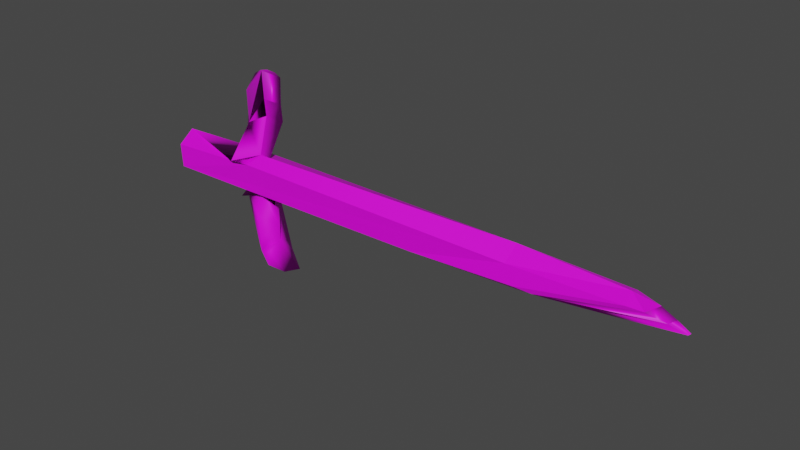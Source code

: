 # Source: rock-sword.blend  (saved by Blender 2.83.19; exported with 4.5.12 LTS)
import bpy
from mathutils import Matrix  # noqa: F401  (used for matrix-valued properties, if any)

bpy.ops.wm.read_factory_settings(use_empty=True)
scene = bpy.context.scene
scene.name = 'Scene'

# ---- collections
col_collection = bpy.data.collections.new('Collection'); scene.collection.children.link(col_collection)

# ---- images (referenced by path relative to the original .blend; pixels are not part of the script)
import os
ASSET_DIR = os.environ.get("B2B_ASSET_DIR", "")  # directory of the original .blend (textures are referenced by path, not embedded)
HERE = os.path.dirname(os.path.abspath(__file__))  # packed textures are extracted next to this script under _unpacked/

def load_image(name, relpath, width, height, colorspace="sRGB"):
    """Load a texture the original file referenced (path relative to the .blend, or extracted next to this script)."""
    p = next((c for c in (os.path.join(HERE, relpath), os.path.join(ASSET_DIR, relpath)) if relpath and os.path.exists(c)), "")
    if p:
        img = bpy.data.images.load(p, check_existing=True)
        img.name = name
    else:  # same state as the original file: an image datablock whose file is absent (Cycles renders it pink)
        img = bpy.data.images.new(name, width, height)
        img.source = "FILE"
        img.filepath = "//" + (relpath or name)
    img.colorspace_settings.name = colorspace
    return img
img_nature_texture_01_png = load_image('Nature_Texture_01.png', 'Nature_Texture_01.png', 1024, 1024, 'sRGB')

# ---- materials (node trees are filled in below, after node groups)
mat_nature_mat_01_001 = bpy.data.materials.new('Nature_Mat_01.001')
mat_nature_mat_01_001.use_transparent_shadow = False
mat_nature_mat_01_001.roughness = 0.5

# ---- material node trees
mat_nature_mat_01_001.use_nodes = True; mat_nature_mat_01_001.node_tree.nodes.clear()
_N = mat_nature_mat_01_001.node_tree.nodes; _L = mat_nature_mat_01_001.node_tree.links
n0 = _N.new('ShaderNodeBsdfPrincipled'); n0.name = 'Principled BSDF'; n0.location = (10, 300)
n0.distribution = 'GGX'
n0.subsurface_method = 'BURLEY'
n0.inputs[3].default_value = 1.45
n0.inputs[27].default_value = (0.0, 0.0, 0.0, 1.0)
n0.inputs[28].default_value = 1.0
n1 = _N.new('ShaderNodeOutputMaterial'); n1.name = 'Material Output'; n1.location = (300, 300)
n2 = _N.new('ShaderNodeNormalMap'); n2.name = 'Normal Map'; n2.location = (-300, -300)
n2.label = 'Normal/Map'
n3 = _N.new('ShaderNodeTexImage'); n3.name = 'Image Texture'; n3.location = (-300, 600)
n3.image = img_nature_texture_01_png
_L.new(n0.outputs[0], n1.inputs[0])
_L.new(n2.outputs[0], n0.inputs[5])
_L.new(n3.outputs[0], n0.inputs[0])
n1.is_active_output = True

# ---- world
world_world = bpy.data.worlds.new('World'); scene.world = world_world
world_world.use_nodes = True; world_world.node_tree.nodes.clear()
_N = world_world.node_tree.nodes; _L = world_world.node_tree.links
n0 = _N.new('ShaderNodeOutputWorld'); n0.name = 'World Output'; n0.location = (300, 300)
n1 = _N.new('ShaderNodeBackground'); n1.name = 'Background'; n1.location = (10, 300)
n1.inputs[0].default_value = (0.05088, 0.05088, 0.05088, 1.0)
_L.new(n1.outputs[0], n0.inputs[0])
n0.is_active_output = True
world_world.color = (0.05088, 0.05088, 0.05088)
world_world.use_sun_shadow = False
world_world.sun_shadow_jitter_overblur = 0.0

# ---- meshes
me_cylinder_001 = bpy.data.meshes.new('Cylinder.001')
me_cylinder_001.from_pydata([(0.1878, 0.00975, -0.03418), (-0.183, 0.001806, -0.04174), (-0.3728, -0.03207, -0.02881), (0.1869, -0.0225, -0.02735), (-0.1873, -0.03099, 0.02514), (0.3795, -0.0225, 0.01773), (-0.165, -0.01884, 0.04799), (0.3786, 0.00975, 0.04026), (-0.1869, 0.03351, 0.02576), (0.3795, 0.02939, 0.02518), (-0.1625, 0.03351, -0.01931), (0.3813, 0.02939, -0.01989), (0.3995, 0.000642, -0.03478), (0.3985, -0.02788, -0.01343), (0.5922, -0.02656, 0.02558), (0.587, 0.001095, 0.03617), (0.5858, 0.02169, 0.02786), (0.5892, 0.01973, -0.01569), (-0.3918, 0.01195, -0.01295), (-0.3773, -0.03095, 0.01552), (-0.3782, 0.001301, 0.03806), (-0.223, 0.03353, -0.0238), (-0.2474, 0.03353, 0.02128), (-0.184, 0.01766, -0.03052), (-0.1569, -0.02877, -0.0283), (-0.2307, 0.001934, -0.04652), (-0.2147, -0.02975, -0.02845), (-0.2205, -0.04166, 0.0289), (-0.2402, -0.0313, 0.009766), (-0.2415, -0.03098, 0.0224), (-0.2241, 0.001248, 0.04491), (-0.2382, -0.02976, -0.01758), (-0.1818, -0.0288, -0.01287), (-0.1659, -0.01814, -0.03297), (-0.2312, 0.0006708, -0.05738), (-0.1787, 0.001898, -0.04183), (-0.1783, 0.001501, -0.04156), (-0.2295, -0.01411, -0.05585), (-0.2108, 0.02387, -0.02926), (-0.2319, 0.009875, -0.03864), (-0.172, 0.02537, -0.03263), (-0.164, -0.03196, -0.1444), (-0.2089, 0.02139, -0.1965), (-0.1635, -0.01753, -0.181), (-0.1483, 0.009389, -0.2024), (-0.1375, 0.04014, -0.2051), (-0.1515, 0.0358, -0.1622), (-0.1585, 0.039, -0.1494), (-0.1577, 0.001603, -0.06064), (-0.1459, 0.0003775, -0.1284), (-0.1492, -0.02486, -0.145), (-0.1635, -0.01753, -0.181), (-0.1768, 0.033, -0.1801), (-0.1763, 0.03467, -0.1536), (-0.2023, 0.001234, 0.03139), (-0.2246, 0.0001725, 0.03101), (-0.1647, 0.00328, 0.03276), (-0.169, 0.004639, 0.1158), (-0.1907, -0.01853, 0.1058), (-0.2371, 0.02475, 0.1112), (-0.2063, 0.04093, 0.09098), (-0.2286, 0.03901, 0.09042), (-0.1687, 0.04463, 0.09303), (-0.1628, -0.00422, 0.1528), (-0.2305, 0.01589, 0.1483), (-0.2001, 0.03207, 0.1281), (-0.2224, 0.03015, 0.1275), (-0.1625, 0.03577, 0.1301), (-0.1645, -0.03279, -0.1191), (-0.1454, 0.000982, -0.09498), (-0.1655, -0.0344, -0.07019), (-0.1941, 0.0237, -0.1255), (-0.2075, 0.02125, -0.1682), (-0.1751, -0.02645, -0.1316), (-0.2087, 0.03392, 0.1867), (-0.1683, -0.001699, 0.204), (-0.1755, 0.01925, 0.1984), (-0.1926, 0.03591, 0.187), (-0.2055, 0.03934, 0.1763), (-0.2092, 0.0344, 0.1863), (-0.2095, 0.03437, 0.1863), (-0.2279, 0.03742, 0.1757), (-0.1679, 0.04303, 0.1783), (-0.1753, 0.0376, 0.1879), (0.6115, 0.01453, -0.01335), (0.4378, 0.0003473, -0.03166), (0.6307, 0.01147, 0.02247), (0.6233, -0.0254, 0.02615), (0.4326, -0.02477, -0.01598), (0.6881, -0.005802, 0.007043), (0.6617, 0.003029, 0.01473), (0.661, 0.002703, -0.002146), (0.686, -0.01128, 0.006309), (0.6576, -0.01921, 0.01752), (0.4627, -0.01971, -0.005747), (0.4944, 0.01019, -0.02523), (0.5246, 0.007436, -0.02251), (0.57, -0.007591, -0.01115)], [], [(6, 56, 62, 57), (9, 17, 11), (7, 16, 9), (5, 15, 7), (95, 17, 84, 96), (0, 10, 11), (9, 10, 8), (7, 8, 56, 6), (5, 6, 4), (5, 32, 24, 3), (3, 36, 35, 0), (13, 5, 3), (13, 12, 85, 88), (12, 3, 0), (4, 27, 29), (20, 22, 18), (1, 37, 34), (11, 12, 0), (21, 10, 40, 38), (9, 16, 17), (7, 15, 16), (5, 14, 15), (17, 16, 84), (15, 14, 87), (0, 35, 40, 10), (9, 11, 10), (7, 9, 8), (5, 7, 6), (5, 4, 32), (3, 24, 33, 36), (13, 14, 5), (12, 13, 3), (4, 6, 30, 27), (18, 21, 25), (2, 28, 29, 19), (18, 22, 21), (20, 30, 55, 22), (8, 10, 21, 22), (1, 33, 25, 37), (25, 2, 18), (25, 39, 34), (25, 26, 2), (29, 28, 4), (29, 27, 20, 19), (31, 28, 2), (27, 30, 20), (26, 31, 2), (22, 55, 54), (32, 4, 28, 31), (24, 32, 31, 26), (35, 36, 1), (38, 40, 23, 1), (40, 35, 1, 23), (25, 33, 24, 26), (39, 25, 38, 1), (38, 25, 21), (36, 33, 1), (34, 37, 25), (34, 39, 1), (33, 25, 73, 41, 68, 70), (41, 73, 72, 42, 43), (43, 42, 44), (44, 42, 45), (45, 42, 52, 46), (46, 52, 53, 47), (47, 53, 71, 25, 40), (47, 40, 48, 69, 49), (33, 70, 69, 48), (41, 43, 51, 50), (50, 51, 44, 49), (49, 44, 45, 46), (47, 49, 46), (53, 52, 42, 72, 71), (60, 61, 66, 65), (56, 54, 60, 62), (54, 56, 8, 22), (59, 57, 63, 64), (30, 6, 57, 59), (55, 30, 59, 61), (30, 27, 58, 59), (54, 55, 61, 60), (6, 27, 58, 57), (63, 67, 82, 75), (67, 65, 78, 82), (57, 58, 63), (59, 58, 64), (62, 60, 65, 67), (57, 62, 67, 63), (61, 59, 64, 66), (63, 58, 75), (76, 83, 77), (65, 66, 81, 78), (66, 64, 75, 81), (64, 63, 75), (64, 58, 75), (49, 41, 50), (69, 68, 41, 49), (68, 69, 70), (71, 72, 25), (72, 73, 25), (74, 75, 76), (77, 78, 79), (79, 74, 76, 77), (75, 82, 83, 76), (80, 79, 78, 81), (77, 83, 82, 78), (81, 75, 74, 80), (79, 80, 74), (16, 86, 84), (86, 15, 87), (14, 13, 88, 87), (15, 86, 16), (87, 88, 94, 93), (84, 86, 90, 91), (91, 97, 96, 84), (93, 90, 86, 87), (89, 92, 94, 97, 91), (92, 89, 90, 93), (92, 93, 94), (89, 91, 90), (19, 20, 18, 2), (17, 95, 12, 11), (12, 95, 96, 85), (96, 97, 94, 88, 85)])
me_cylinder_001.polygons.foreach_set('use_smooth', [True] * 124)
_k = set([(0, 3), (0, 11), (0, 12), (0, 35), (1, 23), (1, 34), (1, 35), (1, 36), (1, 37), (1, 38), (1, 39), (2, 18), (2, 19), (2, 25), (2, 26), (2, 28), (2, 31), (3, 5), (3, 12), (3, 13), (3, 24), (3, 36), (4, 5), (4, 6), (4, 28), (4, 29), (5, 7), (5, 14), (5, 15), (5, 32), (6, 7), (6, 30), (6, 56), (6, 57), (7, 9), (7, 15), (7, 16), (8, 9), (8, 22), (8, 56), (9, 11), (9, 16), (9, 17), (10, 11), (10, 21), (10, 40), (11, 17), (12, 13), (12, 85), (12, 95), (13, 14), (13, 88), (14, 15), (14, 87), (15, 16), (15, 86), (15, 87), (16, 17), (16, 84), (16, 86), (17, 84), (17, 95), (18, 20), (18, 22), (18, 25), (19, 20), (19, 29), (20, 22), (20, 30), (21, 22), (21, 38), (22, 54), (23, 40), (24, 26), (25, 33), (25, 34), (31, 32), (54, 60), (57, 58), (57, 59), (57, 62), (58, 63), (60, 65), (63, 64), (63, 67), (65, 78), (75, 81), (75, 82), (76, 77), (76, 83), (84, 86), (86, 87), (87, 88), (90, 91), (90, 93), (93, 94)])
me_cylinder_001.attributes.new('sharp_edge', 'BOOLEAN', 'EDGE').data.foreach_set('value', [ (min(e.vertices), max(e.vertices)) in _k for e in me_cylinder_001.edges])
_uv = me_cylinder_001.uv_layers.new(name='UVMap')
_uv.uv.foreach_set('vector', [0.08713, 0.9648, 0.08713, 0.9496, 0.08713, 0.9496, 0.08713, 0.9648, 0.06484, 0.9425, 0.08713, 0.9425, 0.08713, 0.9648, 0.06484, 0.9425, 0.08713, 0.9425, 0.08713, 0.9648, 0.06484, 0.9425, 0.08713, 0.9425, 0.08713, 0.9648, 0.07599, 0.9425, 0.06484, 0.9425, 0.06484, 0.9425, 0.07599, 0.9425, 0.06484, 0.9425, 0.08713, 0.9425, 0.08713, 0.9648, 0.06484, 0.9425, 0.08713, 0.9425, 0.08713, 0.9648, 0.06484, 0.9425, 0.08713, 0.9425, 0.08713, 0.9496, 0.08713, 0.9648, 0.06484, 0.9425, 0.08713, 0.9425, 0.08713, 0.9648, 0.06484, 0.9425, 0.0795, 0.9425, 0.08713, 0.9502, 0.08713, 0.9648, 0.06484, 0.9425, 0.08686, 0.9425, 0.08713, 0.9428, 0.08713, 0.9648, 0.06484, 0.9425, 0.08713, 0.9425, 0.08713, 0.9648, 0.08713, 0.9425, 0.06484, 0.9425, 0.06484, 0.9425, 0.08431, 0.9425, 0.06484, 0.9425, 0.08713, 0.9425, 0.08713, 0.9648, 0.06484, 0.9425, 0.07133, 0.9425, 0.07119, 0.9489, 0.06484, 0.9425, 0.08713, 0.9425, 0.08713, 0.9648, 0.06484, 0.9425, 0.0703, 0.9425, 0.07045, 0.9481, 0.08713, 0.9648, 0.08713, 0.9425, 0.08713, 0.9425, 0.06484, 0.9425, 0.08713, 0.9425, 0.08713, 0.9481, 0.07162, 0.9493, 0.06484, 0.9425, 0.08713, 0.9425, 0.08713, 0.9648, 0.06484, 0.9425, 0.08713, 0.9425, 0.08713, 0.9648, 0.06484, 0.9425, 0.08713, 0.9425, 0.08713, 0.9648, 0.08713, 0.9648, 0.08713, 0.9425, 0.08713, 0.9648, 0.08713, 0.9648, 0.08713, 0.9425, 0.08713, 0.9435, 0.06484, 0.9425, 0.08688, 0.9425, 0.08713, 0.9593, 0.08713, 0.9648, 0.06484, 0.9425, 0.08713, 0.9425, 0.08713, 0.9648, 0.06484, 0.9425, 0.08713, 0.9425, 0.08713, 0.9648, 0.06484, 0.9425, 0.08713, 0.9425, 0.08713, 0.9648, 0.06484, 0.9425, 0.08713, 0.9425, 0.0795, 0.9572, 0.06484, 0.9425, 0.07943, 0.9425, 0.08211, 0.9503, 0.08686, 0.9646, 0.06484, 0.9425, 0.08713, 0.9425, 0.08713, 0.9648, 0.06484, 0.9425, 0.08713, 0.9425, 0.08713, 0.9648, 0.06484, 0.9425, 0.08713, 0.9425, 0.08713, 0.9494, 0.07133, 0.949, 0.06484, 0.9425, 0.08713, 0.9425, 0.08076, 0.9585, 0.06484, 0.9425, 0.08078, 0.9425, 0.08713, 0.9489, 0.08713, 0.9648, 0.06484, 0.9425, 0.08713, 0.9425, 0.08713, 0.9648, 0.06484, 0.9425, 0.08023, 0.9425, 0.08429, 0.9557, 0.08713, 0.9648, 0.08713, 0.9648, 0.06484, 0.9425, 0.08713, 0.9648, 0.06484, 0.9425, 0.08713, 0.9648, 0.08211, 0.9503, 0.08437, 0.9504, 0.08713, 0.9594, 0.07108, 0.9425, 0.08713, 0.9425, 0.08713, 0.9648, 0.08076, 0.9425, 0.08147, 0.9425, 0.08713, 0.9481, 0.08437, 0.9504, 0.08173, 0.9425, 0.08713, 0.9425, 0.08713, 0.9489, 0.08078, 0.9425, 0.08713, 0.9425, 0.07119, 0.9489, 0.07133, 0.9425, 0.08713, 0.9425, 0.08713, 0.9648, 0.08176, 0.9595, 0.08713, 0.9489, 0.08713, 0.9648, 0.07133, 0.949, 0.08713, 0.9494, 0.08713, 0.9648, 0.08713, 0.9479, 0.08176, 0.9425, 0.08713, 0.9425, 0.08713, 0.9648, 0.08429, 0.9557, 0.08713, 0.9564, 0.0795, 0.9572, 0.08713, 0.9425, 0.08713, 0.9489, 0.08176, 0.9595, 0.08713, 0.9502, 0.0795, 0.9425, 0.08176, 0.9425, 0.08713, 0.9479, 0.08713, 0.9428, 0.08686, 0.9425, 0.08713, 0.9425, 0.07162, 0.9493, 0.08713, 0.9481, 0.08713, 0.9537, 0.08713, 0.9648, 0.08713, 0.9593, 0.08688, 0.9425, 0.08713, 0.9425, 0.08713, 0.9537, 0.08437, 0.9504, 0.08211, 0.9503, 0.07943, 0.9425, 0.08173, 0.9425, 0.08147, 0.9592, 0.08424, 0.9498, 0.08713, 0.9493, 0.08713, 0.9648, 0.08713, 0.9493, 0.08424, 0.9498, 0.08713, 0.9425, 0.08686, 0.9646, 0.08211, 0.9503, 0.08713, 0.9648, 0.07045, 0.9481, 0.0703, 0.9425, 0.07086, 0.9486, 0.08713, 0.9481, 0.08147, 0.9425, 0.08713, 0.9425, 0.08211, 0.9503, 0.08437, 0.9504, 0.08249, 0.9503, 0.08211, 0.9503, 0.08211, 0.9503, 0.08211, 0.9503, 0.08211, 0.9503, 0.08249, 0.9503, 0.08437, 0.9504, 0.08437, 0.9504, 0.08211, 0.9503, 0.08211, 0.9503, 0.08437, 0.9504, 0.08211, 0.9503, 0.08211, 0.9503, 0.08437, 0.9504, 0.08211, 0.9503, 0.08211, 0.9503, 0.08437, 0.9504, 0.08311, 0.9503, 0.08211, 0.9503, 0.08211, 0.9503, 0.08311, 0.9503, 0.08276, 0.9503, 0.08211, 0.9503, 0.08211, 0.9503, 0.08276, 0.9503, 0.08328, 0.9503, 0.08437, 0.9504, 0.08211, 0.9503, 0.08211, 0.9503, 0.08211, 0.9503, 0.08211, 0.9503, 0.08211, 0.9503, 0.08211, 0.9503, 0.08211, 0.9503, 0.08211, 0.9503, 0.08211, 0.9503, 0.08211, 0.9503, 0.08211, 0.9503, 0.08211, 0.9503, 0.08211, 0.9503, 0.08211, 0.9503, 0.08211, 0.9503, 0.08211, 0.9503, 0.08211, 0.9503, 0.08211, 0.9503, 0.08211, 0.9503, 0.08211, 0.9503, 0.08211, 0.9503, 0.08211, 0.9503, 0.08211, 0.9503, 0.08211, 0.9503, 0.08211, 0.9503, 0.08276, 0.9503, 0.08311, 0.9503, 0.08437, 0.9504, 0.08437, 0.9504, 0.08328, 0.9503, 0.08713, 0.9564, 0.08429, 0.9557, 0.08429, 0.9557, 0.08713, 0.9564, 0.08012, 0.9425, 0.07869, 0.9564, 0.07869, 0.9564, 0.08012, 0.9425, 0.07869, 0.9564, 0.08012, 0.9425, 0.08713, 0.9425, 0.08713, 0.9648, 0.08713, 0.9494, 0.08713, 0.9425, 0.08713, 0.9425, 0.08713, 0.9494, 0.08713, 0.9494, 0.08713, 0.9425, 0.08713, 0.9425, 0.08713, 0.9494, 0.08429, 0.9557, 0.08023, 0.9425, 0.08023, 0.9425, 0.08429, 0.9557, 0.08713, 0.9494, 0.07133, 0.949, 0.07133, 0.949, 0.08713, 0.9494, 0.08713, 0.9564, 0.08429, 0.9557, 0.08429, 0.9557, 0.08713, 0.9564, 0.0, 0.0, 0.0, 0.0, 0.0, 0.0, 0.0, 0.0, 0.08713, 0.9648, 0.08713, 0.9496, 0.08713, 0.9496, 0.08713, 0.9667, 0.08012, 0.9425, 0.07869, 0.9564, 0.07869, 0.9564, 0.08012, 0.9425, 0.0, 0.0, 0.0, 0.0, 0.0, 0.0, 0.08713, 0.9494, 0.07133, 0.949, 0.08713, 0.9494, 0.08012, 0.9425, 0.07869, 0.9564, 0.07869, 0.9564, 0.08012, 0.9425, 0.08713, 0.9648, 0.08713, 0.9496, 0.08713, 0.9496, 0.08713, 0.9648, 0.08429, 0.9557, 0.08023, 0.9425, 0.08023, 0.9425, 0.08429, 0.9557, 0.0, 0.0, 0.0, 0.0, 0.0, 0.0, 0.07064, 0.945, 0.07765, 0.945, 0.077, 0.9513, 0.08713, 0.9564, 0.08429, 0.9557, 0.08429, 0.9557, 0.08713, 0.9564, 0.08429, 0.9557, 0.08023, 0.9425, 0.07961, 0.9405, 0.08429, 0.9557, 0.08713, 0.9494, 0.08713, 0.9425, 0.08713, 0.9488, 0.08713, 0.9494, 0.07133, 0.949, 0.08597, 0.9494, 0.08211, 0.9503, 0.08211, 0.9503, 0.08211, 0.9503, 0.08211, 0.9503, 0.08211, 0.9503, 0.08211, 0.9503, 0.08211, 0.9503, 0.08211, 0.9503, 0.08211, 0.9503, 0.08211, 0.9503, 0.08328, 0.9503, 0.08437, 0.9504, 0.08437, 0.9504, 0.08437, 0.9504, 0.08249, 0.9503, 0.08437, 0.9504, 0.08608, 0.9539, 0.08713, 0.9425, 0.08713, 0.9468, 0.077, 0.9513, 0.0787, 0.9563, 0.0779, 0.9556, 0.08608, 0.9541, 0.08608, 0.9539, 0.08713, 0.9468, 0.08713, 0.9532, 0.08713, 0.9667, 0.08713, 0.9496, 0.08713, 0.9519, 0.08713, 0.9589, 0.08604, 0.9541, 0.08608, 0.9541, 0.08713, 0.9564, 0.08429, 0.9557, 0.077, 0.9513, 0.07765, 0.945, 0.08012, 0.9425, 0.07869, 0.9564, 0.08429, 0.9557, 0.07961, 0.9405, 0.0832, 0.9521, 0.08325, 0.9523, 0.08608, 0.9541, 0.08604, 0.9541, 0.08608, 0.9539, 0.2214, 0.9739, 0.2403, 0.9738, 0.2437, 0.9962, 0.223, 0.9716, 0.2437, 0.9739, 0.2452, 0.994, 0.08713, 0.9425, 0.06484, 0.9425, 0.06344, 0.9425, 0.08748, 0.9425, 0.2214, 0.9739, 0.2434, 0.977, 0.2437, 0.9962, 0.08748, 0.9425, 0.06344, 0.9425, 0.06938, 0.9425, 0.08267, 0.9425, 0.2316, 0.9826, 0.2467, 0.9952, 0.2415, 0.9933, 0.2345, 0.9867, 0.2409, 0.9848, 0.2337, 0.9807, 0.2408, 0.9806, 0.2456, 0.983, 0.2247, 0.9767, 0.2404, 0.9907, 0.2436, 0.9961, 0.2214, 0.9739, 0.2366, 0.9851, 0.2285, 0.979, 0.2253, 0.9758, 0.2337, 0.9807, 0.2409, 0.9848, 0.2285, 0.9793, 0.2366, 0.9851, 0.2404, 0.9907, 0.2247, 0.9767, 0.2285, 0.9793, 0.2254, 0.9773, 0.2254, 0.9764, 0.2366, 0.9851, 0.2397, 0.9853, 0.2397, 0.9896, 0.2214, 0.9739, 0.2437, 0.9739, 0.2437, 0.9962, 0.2214, 0.9739, 0.06484, 0.9425, 0.07599, 0.9425, 0.08713, 0.9425, 0.08713, 0.9648, 0.08713, 0.9425, 0.07599, 0.9425, 0.07599, 0.9425, 0.08713, 0.9425, 0.2408, 0.9806, 0.2337, 0.9807, 0.2253, 0.9758, 0.225, 0.973, 0.2359, 0.9783])
me_cylinder_001.materials.append(mat_nature_mat_01_001)
me_cylinder_001.use_remesh_fix_poles = True
me_cylinder_001.use_remesh_preserve_attributes = False
me_cylinder_001.use_mirror_vertex_groups = False
me_cylinder_001.update()
me_cylinder_001.normals_split_custom_set([tuple(v) for v in zip(*[iter([0.9985, 0.02098, 0.05147, 0.6827, 0.7266, 0.07773, 0.5739, 0.807, -0.1391, 0.9985, 0.02098, 0.05147, 0.04637, 0.9989, 0.001897, 0.04637, 0.9989, 0.001897, 0.04637, 0.9989, 0.001897, 0.01243, 0.6086, 0.7934, 0.01243, 0.6086, 0.7934, 0.01243, 0.6086, 0.7934, -0.007678, -0.5729, 0.8196, -0.007678, -0.5729, 0.8196, -0.007678, -0.5729, 0.8196, 0.09055, 0.1221, -0.9884, 0.0999, 0.02694, -0.9946, 0.1981, -0.03215, -0.9797, 0.1175, -0.2996, -0.9468, 0.01138, 0.5665, -0.824, 0.01614, 0.5686, -0.8225, 0.003407, 0.5662, -0.8242, 0.007558, 1.0, 0.0004964, 0.008044, 1.0, 0.004188, 0.006355, 1.0, 0.003442, 0.003291, 0.5928, 0.8053, -0.01639, 0.3994, 0.9166, -0.02091, 0.3852, 0.9226, -0.01733, 0.3845, 0.9229, 0.04041, -0.5869, 0.8086, 0.02173, -0.8816, 0.4715, 0.01929, -0.8905, 0.4547, 0.01536, -0.999, -0.04306, 0.01583, -0.9998, 0.01402, 0.01547, -0.9994, -0.03048, 0.01536, -0.999, -0.04306, 0.02447, -0.2132, -0.9767, 0.01606, -0.3213, -0.9468, 0.003838, -0.4672, -0.8841, 0.02447, -0.2132, -0.9767, -0.03369, -0.9881, 0.15, -0.02584, -0.9876, 0.1547, -0.03493, -0.9882, 0.1493, 0.02871, -0.5702, -0.821, 0.02871, -0.5702, -0.821, 0.09128, -0.2684, -0.959, 0.07229, -0.6018, -0.7953, -0.01165, -0.207, -0.9783, -0.01165, -0.207, -0.9783, -0.01165, -0.207, -0.9783, -0.0452, -0.6753, 0.7362, -0.02446, -0.9792, 0.2016, -0.1004, -0.8727, 0.4778, -0.2011, 0.9468, 0.2511, -0.2011, 0.9468, 0.2511, -0.2011, 0.9468, 0.2511, 0.3094, -0.06361, -0.9488, -0.08188, -0.6485, -0.7568, -0.6453, -0.1507, -0.7489, 0.02537, 0.4723, -0.8811, 0.03234, 0.4756, -0.8791, 0.01769, 0.4685, -0.8833, -0.003073, 0.7256, -0.6881, -0.003073, 0.7256, -0.6881, 0.004984, 0.6591, -0.7521, 0.006137, 0.6491, -0.7607, 0.0378, 0.9984, -0.04198, 0.0378, 0.9984, -0.04198, 0.0378, 0.9984, -0.04198, 0.0338, 0.3756, 0.9262, 0.0338, 0.3756, 0.9262, 0.0338, 0.3756, 0.9262, -0.04129, -0.364, 0.9305, -0.04129, -0.364, 0.9305, -0.04129, -0.364, 0.9305, 0.2305, 0.9727, -0.02597, 0.2305, 0.9727, -0.02597, 0.2305, 0.9727, -0.02597, -0.003838, -0.3582, 0.9336, -0.003838, -0.3582, 0.9336, -0.003838, -0.3582, 0.9336, 0.01138, 0.5665, -0.824, -0.1847, 0.522, -0.8327, -0.07233, 0.5538, -0.8295, 0.01614, 0.5686, -0.8225, 0.007558, 1.0, 0.0004964, 0.007573, 1.0, 0.0003097, 0.008044, 1.0, 0.004188, 0.003291, 0.5928, 0.8053, 0.005241, 0.6088, 0.7933, -0.01639, 0.3994, 0.9166, 0.04041, -0.5869, 0.8086, 0.04171, -0.5715, 0.8195, 0.02173, -0.8816, 0.4715, 0.01423, -0.9984, -0.05563, 0.01798, -0.9983, -0.05508, 0.01777, -0.9983, -0.05511, 0.009752, -0.3953, -0.9185, 0.01496, -0.4146, -0.9099, 0.01856, -0.489, -0.8721, 0.009753, -0.3953, -0.9185, -0.03369, -0.9881, 0.15, -0.02457, -0.9875, 0.1555, -0.02584, -0.9876, 0.1547, 0.03734, -0.5996, -0.7994, 0.03734, -0.5996, -0.7994, 0.03734, -0.5996, -0.7994, -0.0452, -0.6753, 0.7362, -0.05152, -0.5641, 0.8241, -0.05152, -0.5641, 0.8241, -0.02446, -0.9792, 0.2016, -0.1416, 0.8933, -0.4267, -0.0693, 0.7707, -0.6334, -0.7304, 0.3001, -0.6136, -0.001496, -0.9997, 0.02515, -0.001496, -0.9997, 0.02515, -0.001496, -0.9997, 0.02515, -0.001496, -0.9997, 0.02515, -0.1416, 0.8933, -0.4267, -0.131, 0.9888, -0.07095, -0.0693, 0.7707, -0.6334, 0.04081, 0.6092, 0.7919, -0.8898, 0.3995, 0.2206, -0.1421, 0.7652, 0.6279, 0.03028, 0.5609, 0.8273, 0.006355, 1.0, 0.003442, 0.008044, 1.0, 0.004188, 0.0003394, 1.0, 0.0001839, 0.0003394, 1.0, 0.0001839, 0.01875, -0.8819, -0.4711, 0.01856, -0.489, -0.8721, -0.5294, -0.8347, -0.1518, -0.08188, -0.6485, -0.7568, -0.1811, 0.263, -0.9476, -0.1811, 0.263, -0.9476, -0.1811, 0.263, -0.9476, -0.7304, 0.3001, -0.6136, -0.01782, 0.715, -0.6989, -0.1473, 0.8856, -0.4405, 0.01497, -0.482, -0.8761, 0.02067, -0.4722, -0.8813, 0.009154, -0.4918, -0.8707, -0.001496, -0.9997, 0.02515, -0.001496, -0.9997, 0.02515, -0.001496, -0.9997, 0.02515, -0.1004, -0.8727, 0.4778, -0.02446, -0.9792, 0.2016, -0.09768, -0.7038, 0.7037, -0.1066, -0.7615, 0.6393, 0.02168, -0.9983, -0.05453, 0.02168, -0.9983, -0.05453, 0.02168, -0.9983, -0.05453, -0.02446, -0.9792, 0.2016, -0.04171, -0.3524, 0.9349, -0.09768, -0.7038, 0.7037, 0.01575, -0.9995, 0.02829, 0.0148, -0.9994, 0.03028, 0.01458, -0.9994, 0.03074, 0.03028, 0.5609, 0.8273, -0.1421, 0.7652, 0.6279, -0.05899, 0.9893, -0.1336, 0.01777, -0.9983, -0.05511, 0.01798, -0.9983, -0.05508, 0.02168, -0.9983, -0.05453, 0.02168, -0.9983, -0.05453, 0.01547, -0.9994, -0.03048, 0.01583, -0.9998, 0.01402, 0.0148, -0.9994, 0.03028, 0.01575, -0.9995, 0.02829, 0.003838, -0.4672, -0.8841, 0.01606, -0.3213, -0.9468, -0.005749, -0.5727, -0.8198, 0.006137, 0.6491, -0.7607, 0.004984, 0.6591, -0.7521, 0.03585, 0.3456, -0.9377, 0.03585, 0.3456, -0.9377, -0.07233, 0.5538, -0.8295, -0.1847, 0.522, -0.8327, -0.3349, 0.4713, -0.8159, -0.3349, 0.4713, -0.8159, 0.01497, -0.482, -0.8761, 0.01856, -0.489, -0.8721, 0.01496, -0.4146, -0.9099, 0.02067, -0.4722, -0.8813, -0.01782, 0.715, -0.6989, -0.7304, 0.3001, -0.6136, 0.08665, 0.518, -0.851, 0.08986, 0.4577, -0.8846, 0.08665, 0.518, -0.851, -0.7304, 0.3001, -0.6136, -0.0693, 0.7707, -0.6334, 0.009753, -0.3953, -0.9185, 0.01856, -0.489, -0.8721, 0.01875, -0.8819, -0.4711, -0.6453, -0.1507, -0.7489, -0.08188, -0.6485, -0.7568, -0.5294, -0.8347, -0.1518, -0.1473, 0.8856, -0.4405, -0.01782, 0.715, -0.6989, 0.1198, 0.8929, -0.4339, 0.1716, -0.9577, 0.231, -0.9975, 0.02863, 0.06436, -0.5925, -0.803, -0.06415, -0.002641, -0.999, -0.04568, 0.2891, -0.9548, 0.06873, 0.3513, -0.9178, 0.1848, -0.002641, -0.999, -0.04568, -0.5925, -0.803, -0.06415, -0.956, 0.2547, -0.1454, -0.7879, 0.1426, -0.599, -0.2428, -0.8482, -0.4708, -0.2428, -0.8482, -0.4708, -0.7879, 0.1426, -0.599, 0.5858, -0.3054, -0.7507, 0.5858, -0.3054, -0.7507, -0.7879, 0.1426, -0.599, 0.5728, 0.6138, -0.5434, 0.5728, 0.6138, -0.5434, -0.7879, 0.1426, -0.599, -0.257, 0.9656, -0.04048, 0.6404, 0.7649, 0.06982, 0.6404, 0.7649, 0.06982, -0.257, 0.9656, -0.04048, -0.2987, 0.9543, -0.005592, 0.318, 0.9399, 0.1244, 0.318, 0.9399, 0.1244, -0.2987, 0.9543, -0.005592, -0.3796, 0.9226, 0.06808, -0.9975, 0.02863, 0.06436, 0.1063, 0.9851, 0.1351, 0.318, 0.9399, 0.1244, 0.1063, 0.9851, 0.1351, 0.9758, 0.08814, 0.2002, 0.9929, -0.01261, 0.1179, 0.9904, -0.1001, 0.09573, 0.1716, -0.9577, 0.231, 0.3513, -0.9178, 0.1848, 0.9929, -0.01261, 0.1179, 0.9758, 0.08814, 0.2002, -0.002641, -0.999, -0.04568, -0.2428, -0.8482, -0.4708, 0.749, -0.6051, -0.2701, 0.6941, -0.697, 0.1801, 0.6941, -0.697, 0.1801, 0.749, -0.6051, -0.2701, 0.5858, -0.3054, -0.7507, 0.9904, -0.1001, 0.09573, 0.9904, -0.1001, 0.09573, 0.5858, -0.3054, -0.7507, 0.5728, 0.6138, -0.5434, 0.6404, 0.7649, 0.06982, 0.318, 0.9399, 0.1244, 0.9904, -0.1001, 0.09573, 0.6404, 0.7649, 0.06982, -0.2987, 0.9543, -0.005592, -0.257, 0.9656, -0.04048, -0.7879, 0.1426, -0.599, -0.956, 0.2547, -0.1454, -0.3796, 0.9226, 0.06808, -0.07403, 0.9868, -0.1442, -0.5857, 0.7924, -0.1706, -0.432, 0.8762, 0.2136, -0.08648, 0.9955, 0.03845, 0.6827, 0.7266, 0.07773, -0.09014, 0.7581, 0.6459, -0.07691, 0.9754, -0.2065, 0.5739, 0.807, -0.1391, -0.09014, 0.7581, 0.6459, 0.6827, 0.7266, 0.07773, -0.06249, 0.2002, 0.9778, -0.06249, 0.2002, 0.9778, -0.2682, -0.9464, -0.1797, -0.2682, -0.9464, -0.1797, -0.2682, -0.9464, -0.1797, -0.2682, -0.9464, -0.1797, -0.3046, -0.9103, 0.2805, -0.3046, -0.9103, 0.2805, -0.3046, -0.9103, 0.2805, -0.3046, -0.9103, 0.2805, -0.1421, 0.7652, 0.6279, -0.8898, 0.3995, 0.2206, -0.7559, 0.6317, 0.1718, -0.5857, 0.7924, -0.1706, -0.8031, -0.5323, 0.2678, -0.8015, -0.5328, 0.2714, -0.6953, -0.6872, 0.2104, -0.7522, -0.6522, 0.09429, -0.05899, 0.9893, -0.1336, -0.1421, 0.7652, 0.6279, -0.5857, 0.7924, -0.1706, -0.07403, 0.9868, -0.1442, -0.4439, 0.873, -0.2019, -0.4439, 0.873, -0.2019, -0.4439, 0.873, -0.2019, -0.4439, 0.873, -0.2019, 0.9933, 0.05104, 0.1039, 0.7687, 0.6375, -0.05134, 0.5804, 0.7774, 0.2424, 0.9933, 0.05104, 0.1039, 0.7687, 0.6375, -0.05134, -0.1006, 0.9934, 0.05499, -0.09484, 0.9867, 0.1318, 0.5804, 0.7774, 0.2424, -0.758, 0.5945, 0.2684, -0.758, 0.5945, 0.2684, -0.758, 0.5945, 0.2684, -0.7522, -0.6522, 0.09429, -0.6953, -0.6872, 0.2104, -0.5747, -0.8098, 0.1181, 0.5739, 0.807, -0.1391, -0.07691, 0.9754, -0.2065, -0.1006, 0.9934, 0.05499, 0.7687, 0.6375, -0.05134, 0.9748, -0.1161, -0.1902, 0.5739, 0.807, -0.1391, 0.7687, 0.6375, -0.05134, 0.9748, -0.1161, -0.1902, -0.5857, 0.7924, -0.1706, -0.7559, 0.6317, 0.1718, -0.8847, -0.1673, 0.4351, -0.432, 0.8762, 0.2136, -0.3411, 0.9364, -0.0827, -0.3411, 0.9364, -0.0827, -0.3411, 0.9364, -0.0827, -0.09545, 0.4926, 0.865, 0.1956, 0.6703, 0.7159, -0.1014, 0.7347, 0.6708, -0.08648, 0.9955, 0.03845, -0.432, 0.8762, 0.2136, -0.7587, 0.4848, 0.4351, -0.09484, 0.9867, 0.1318, -0.432, 0.8762, 0.2136, -0.8847, -0.1673, 0.4351, -0.2725, 0.03815, 0.9614, -0.7587, 0.4848, 0.4351, -0.2859, -0.9581, 0.01663, -0.2859, -0.9581, 0.01663, -0.2859, -0.9581, 0.01663, -0.5747, -0.8098, 0.1181, -0.6953, -0.6872, 0.2104, -0.4655, -0.8485, 0.2517, 0.9904, -0.1001, 0.09573, -0.002641, -0.999, -0.04568, 0.6941, -0.697, 0.1801, 0.9929, -0.01261, 0.1179, 0.2891, -0.9548, 0.06873, -0.002641, -0.999, -0.04568, 0.9904, -0.1001, 0.09573, 0.2891, -0.9548, 0.06873, 0.9929, -0.01261, 0.1179, 0.3513, -0.9178, 0.1848, -0.3796, 0.9226, 0.06808, -0.956, 0.2547, -0.1454, -0.9975, 0.02863, 0.06436, -0.956, 0.2547, -0.1454, -0.5925, -0.803, -0.06415, -0.9975, 0.02863, 0.06436, -0.3161, 0.1861, 0.9303, -0.2725, 0.0382, 0.9614, 0.2089, 0.3374, 0.9179, -0.1014, 0.7347, 0.6708, -0.09484, 0.9867, 0.1318, -0.08535, 0.7431, 0.6637, -0.08535, 0.7431, 0.6637, -0.3161, 0.1861, 0.9303, 0.2089, 0.3374, 0.9179, -0.1014, 0.7347, 0.6708, -0.2725, 0.0382, 0.9614, 0.5804, 0.7774, 0.2424, 0.1956, 0.6703, 0.7159, 0.2089, 0.3374, 0.9179, -0.3471, 0.4564, 0.8193, -0.08535, 0.7431, 0.6637, -0.09484, 0.9867, 0.1318, -0.7587, 0.4848, 0.4351, -0.1014, 0.7347, 0.6708, 0.1956, 0.6703, 0.7159, 0.5804, 0.7774, 0.2424, -0.09484, 0.9867, 0.1318, -0.7587, 0.4848, 0.4351, -0.2725, 0.0382, 0.9614, -0.3161, 0.1861, 0.9303, -0.3471, 0.4564, 0.8193, -0.08535, 0.7431, 0.6637, -0.3471, 0.4564, 0.8193, -0.3161, 0.1861, 0.9303, 0.2178, 0.9754, -0.03426, 0.2178, 0.9754, -0.03426, 0.2178, 0.9754, -0.03426, 0.2909, 0.03716, 0.956, 0.2909, 0.03716, 0.956, 0.2909, 0.03716, 0.956, 0.05547, -0.9654, -0.2547, 0.05547, -0.9654, -0.2547, 0.05547, -0.9654, -0.2547, 0.05547, -0.9654, -0.2547, 0.1944, 0.3767, 0.9057, 0.1944, 0.3767, 0.9057, 0.1944, 0.3767, 0.9057, 0.3268, -0.8288, -0.4543, 0.07229, -0.6018, -0.7953, 0.1237, -0.6378, -0.7602, 0.3169, -0.08393, 0.9447, 0.1981, -0.03215, -0.9797, 0.3335, 0.7535, 0.5666, 0.3343, 0.7276, 0.599, 0.3906, 0.3627, -0.8461, 0.3906, 0.3627, -0.8461, 0.1152, -0.5214, -0.8455, 0.1175, -0.2996, -0.9468, 0.1981, -0.03215, -0.9797, 0.3169, -0.08393, 0.9447, 0.3343, 0.7276, 0.599, 0.3335, 0.7535, 0.5666, 0.3268, -0.8288, -0.4543, 0.8374, -0.4166, 0.354, 0.4635, -0.8746, 0.1425, 0.1237, -0.6378, -0.7602, 0.1152, -0.5214, -0.8455, 0.3906, 0.3627, -0.8461, 0.4635, -0.8746, 0.1425, 0.8374, -0.4166, 0.354, 0.4344, 0.6152, 0.6579, 0.218, -0.9728, -0.07879, 0.4635, -0.8746, 0.1425, 0.218, -0.9728, -0.07879, 0.1237, -0.6378, -0.7602, 0.8374, -0.4166, 0.354, 0.3906, 0.3627, -0.8461, 0.4344, 0.6152, 0.6579, -0.9574, -0.2819, 0.06278, -0.9574, -0.2819, 0.06278, -0.9574, -0.2819, 0.06278, -0.9574, -0.2819, 0.06278, 0.04001, 0.4793, -0.8768, 0.04001, 0.4793, -0.8768, 0.03234, 0.4756, -0.8791, 0.02537, 0.4723, -0.8811, 0.08991, 0.1282, -0.9877, 0.09055, 0.1221, -0.9884, 0.1175, -0.2996, -0.9468, 0.09128, -0.2684, -0.959, 0.1175, -0.2996, -0.9468, 0.1152, -0.5214, -0.8455, 0.1237, -0.6378, -0.7602, 0.07229, -0.6018, -0.7953, 0.09128, -0.2684, -0.959])] * 3)])

# ---- objects
ob_wood_sword_001 = bpy.data.objects.new('wood_sword.001', me_cylinder_001)

# ---- transforms, parenting, visibility, modifiers, constraints
ob_wood_sword_001.location = (0.0, 0.0, 0.0)
ob_wood_sword_001.color = (0.8, 0.8, 0.8, 1.0)
ob_wood_sword_001.lineart.crease_threshold = 0.0

# ---- collection membership
col_collection.objects.link(ob_wood_sword_001)

# ---- scene / render settings (as saved in the file)
scene.frame_start = 1; scene.frame_end = 250; scene.frame_set(1)
scene.render.engine = 'BLENDER_EEVEE_NEXT'
scene.cycles.use_denoising = False
scene.cycles.samples = 128
scene.cycles.sampling_pattern = 'TABULATED_SOBOL'
scene.cycles.use_adaptive_sampling = False
scene.cycles.use_light_tree = False
scene.view_settings.view_transform = 'Filmic'
bpy.context.view_layer.update()

# ---- added for rendering (the .blend has no active camera and no usable light): camera, sun
cam_auto = bpy.data.cameras.new('AutoCamera')
cam_auto.lens = 50.0
cam_auto.sensor_width = 36.0
cam_auto.clip_end = 1000.0
ob_auto_camera = bpy.data.objects.new('AutoCamera', cam_auto)
scene.collection.objects.link(ob_auto_camera)
ob_auto_camera.location = (1.21949, -1.28415, 0.856545)
ob_auto_camera.rotation_euler = (1.09748, -7.21219e-08, 0.694738)
scene.camera = ob_auto_camera
light_auto_sun = bpy.data.lights.new('AutoSun', 'SUN')
light_auto_sun.energy = 3.0
light_auto_sun.angle = 0.0523599
ob_auto_sun = bpy.data.objects.new('AutoSun', light_auto_sun)
scene.collection.objects.link(ob_auto_sun)
ob_auto_sun.rotation_euler = (0.872665, 0.174533, 0.523599)
bpy.context.view_layer.update()
